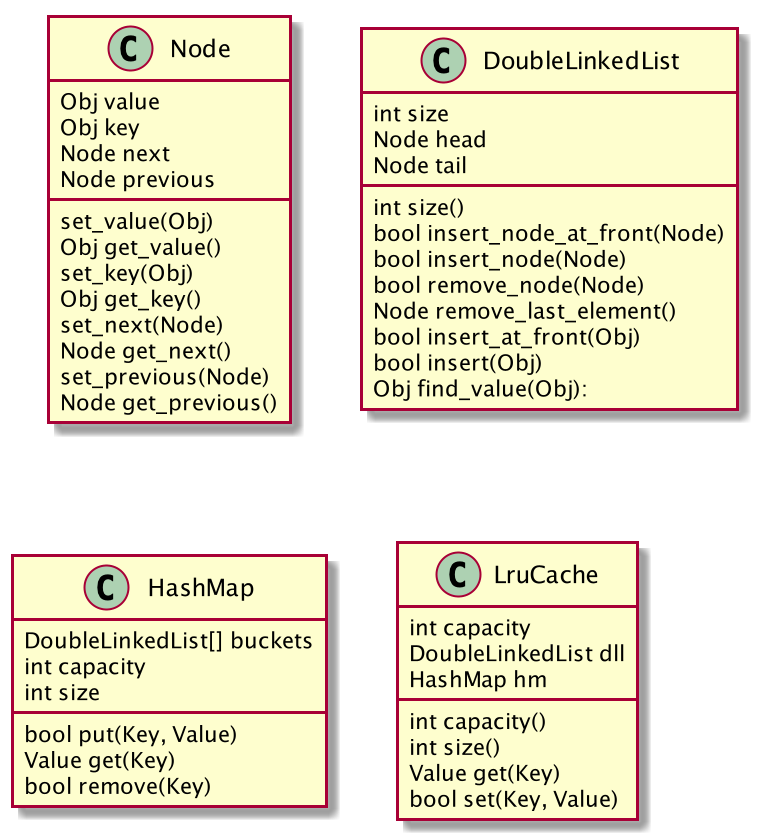

The diagram above was rendered by PlantUML. Its source (embedded in the PNG):
@startuml

class Node {
  Obj value
  Obj key
  Node next
  Node previous

  set_value(Obj)
  Obj get_value()
  set_key(Obj)
  Obj get_key()
  set_next(Node)
  Node get_next()
  set_previous(Node)
  Node get_previous()
}

class DoubleLinkedList {
  int size
  Node head
  Node tail

  int size()
  bool insert_node_at_front(Node)
  bool insert_node(Node)
  bool remove_node(Node)
  Node remove_last_element()
  bool insert_at_front(Obj)
  bool insert(Obj)
  Obj find_value(Obj):
}

class HashMap {
  DoubleLinkedList[] buckets
  int capacity
  int size

  bool put(Key, Value)
  Value get(Key)
  bool remove(Key)
}

class LruCache {
  int capacity
  DoubleLinkedList dll
  HashMap hm

  int capacity()
  int size()
  Value get(Key)
  bool set(Key, Value)
}

@enduml